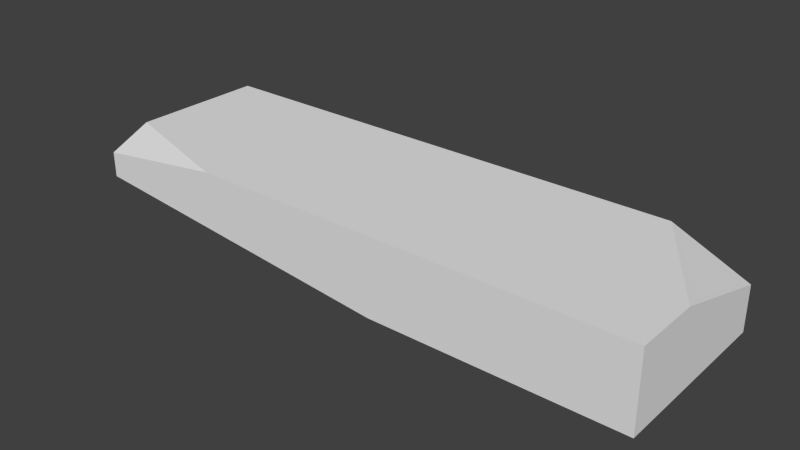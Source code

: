 # Source: stone_stair.blend  (saved by Blender 2.76.0; exported with 4.5.12 LTS)
import bpy
from mathutils import Matrix  # noqa: F401  (used for matrix-valued properties, if any)

bpy.ops.wm.read_factory_settings(use_empty=True)
scene = bpy.context.scene
scene.name = 'Scene'

# ---- collections
col_collection_1 = bpy.data.collections.new('Collection 1'); scene.collection.children.link(col_collection_1)

# ---- materials (node trees are filled in below, after node groups)
mat_material = bpy.data.materials.new('Material')
mat_material.alpha_threshold = 0.0
mat_material.use_transparent_shadow = False
mat_material.roughness = 0.5
mat_material.line_color = (0.0, 0.0, 0.0, 1.0)

# ---- material node trees

# ---- world
world_world = bpy.data.worlds.new('World'); scene.world = world_world
world_world.color = (0.05088, 0.05088, 0.05088)
world_world.use_sun_shadow = False
world_world.sun_shadow_jitter_overblur = 0.0
world_world.cycles.sampling_method = 'MANUAL'
world_world.cycles.sample_map_resolution = 256

# ---- meshes
me_cube = bpy.data.meshes.new('Cube')
me_cube.from_pydata([(1.0, 1.0, -1.0), (1.0, -1.0, -1.0), (-1.0, 1.0, -1.0), (1.0, -1.0, 1.0), (-1.0, 1.0, 1.0), (-1.0, -1.0, 0.5249), (-0.5249, -1.0, 1.0), (-1.0, -0.5249, 1.0), (-1.0, -1.0, -0.1325), (-1.0, 0.1378, -1.0), (0.1378, -1.0, -1.0), (0.7439, 1.0, 1.0), (1.0, -0.2631, 1.0), (1.0, 1.0, 0.1558)], [], [(9, 8, 5, 7, 4, 2), (12, 11, 4, 7, 6, 3), (0, 13, 12, 3, 1), (5, 6, 7), (0, 1, 10, 9, 2), (8, 9, 10), (1, 3, 6, 5, 8, 10), (11, 12, 13), (11, 13, 0, 2, 4)])
_uv = me_cube.uv_layers.new(name='UVMap')
_uv.uv.foreach_set('vector', [0.8108, 0.0, 1.0, 0.1446, 1.0, 0.2542, 0.921, 0.3333, 0.6675, 0.3333, 0.6675, 0.0, 0.0, 0.5465, 0.04257, 0.336, 0.3325, 0.336, 0.3325, 0.5901, 0.2535, 0.6693, 1.189e-07, 0.6693, 0.335, 0.0, 0.3327, 0.1906, 0.1219, 0.3302, 0.0, 0.3304, 0.004084, 0.0005952, 1.0, 0.2542, 1.0, 0.3333, 0.921, 0.3333, 0.6675, 0.3333, 0.6675, 0.6667, 0.5242, 0.6667, 0.335, 0.477, 0.335, 0.3333, 0.335, 0.6667, 0.335, 0.477, 0.5242, 0.6667, 0.335, 1.0, 0.335, 0.6667, 0.5885, 0.6667, 0.6675, 0.7458, 0.6675, 0.8554, 0.4783, 1.0, 0.335, 0.336, 0.1219, 0.3302, 0.3327, 0.1906, 0.335, 0.04268, 0.4754, 0.0, 0.6675, 1.987e-08, 0.6675, 0.3333, 0.335, 0.3333])
me_cube.materials.append(mat_material)
me_cube.use_remesh_preserve_volume = False
me_cube.use_remesh_preserve_attributes = False
me_cube.use_mirror_vertex_groups = False
me_cube.update()

# ---- objects
ob_cube = bpy.data.objects.new('Cube', me_cube)

# ---- transforms, parenting, visibility, modifiers, constraints
ob_cube.location = (0.0, 0.0, 0.0)
ob_cube.scale = (3.215, 1.0, 0.4305)
ob_cube.lock_rotations_4d = False
ob_cube.empty_display_type = 'ARROWS'
ob_cube.lineart.crease_threshold = 0.0

# ---- collection membership
col_collection_1.objects.link(ob_cube)

# ---- scene / render settings (as saved in the file)
scene.frame_start = 1; scene.frame_end = 250; scene.frame_set(1)
scene.render.engine = 'BLENDER_EEVEE_NEXT'
scene.render.resolution_percentage = 50
scene.render.dither_intensity = 0.0
scene.cycles.use_denoising = False
scene.cycles.samples = 10
scene.cycles.sampling_pattern = 'TABULATED_SOBOL'
scene.cycles.light_sampling_threshold = 0.0
scene.cycles.use_adaptive_sampling = False
scene.cycles.use_light_tree = False
scene.cycles.blur_glossy = 0.0
scene.cycles.pixel_filter_type = 'GAUSSIAN'
scene.cycles.sample_clamp_indirect = 0.0
scene.view_settings.view_transform = 'Standard'
bpy.context.view_layer.update()

# ---- added for rendering (the .blend has no active camera and no usable light): camera, sun
cam_auto = bpy.data.cameras.new('AutoCamera')
cam_auto.lens = 50.0
cam_auto.sensor_width = 36.0
cam_auto.clip_end = 1000.0
ob_auto_camera = bpy.data.objects.new('AutoCamera', cam_auto)
scene.collection.objects.link(ob_auto_camera)
ob_auto_camera.location = (6.28033, -7.5364, 5.02426)
ob_auto_camera.rotation_euler = (1.09748, -7.21219e-08, 0.694738)
scene.camera = ob_auto_camera
light_auto_sun = bpy.data.lights.new('AutoSun', 'SUN')
light_auto_sun.energy = 3.0
light_auto_sun.angle = 0.0523599
ob_auto_sun = bpy.data.objects.new('AutoSun', light_auto_sun)
scene.collection.objects.link(ob_auto_sun)
ob_auto_sun.rotation_euler = (0.872665, 0.174533, 0.523599)
bpy.context.view_layer.update()
